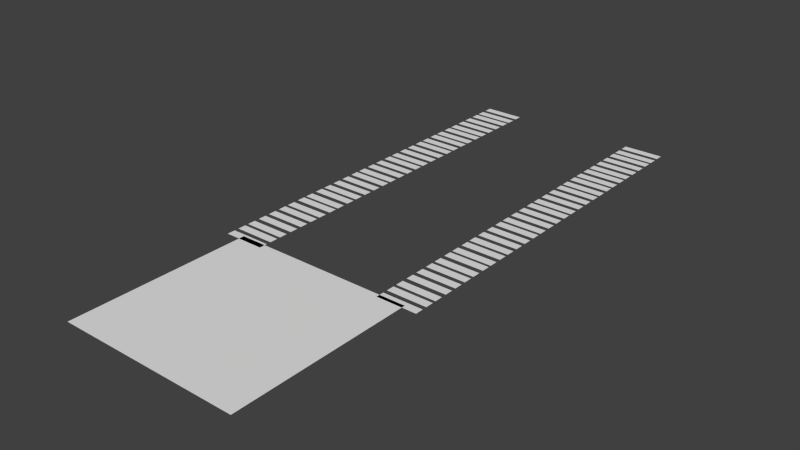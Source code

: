 # Source: level.blend  (saved by Blender 2.69.0; exported with 4.5.12 LTS)
import bpy
from mathutils import Matrix  # noqa: F401  (used for matrix-valued properties, if any)

bpy.ops.wm.read_factory_settings(use_empty=True)
scene = bpy.context.scene
scene.name = 'Scene'

# ---- collections
col_collection_1 = bpy.data.collections.new('Collection 1'); scene.collection.children.link(col_collection_1)

# ---- materials (node trees are filled in below, after node groups)
mat_material = bpy.data.materials.new('Material')
mat_material.alpha_threshold = 0.0
mat_material.use_transparent_shadow = False
mat_material.roughness = 0.5
mat_material.line_color = (0.0, 0.0, 0.0, 1.0)

# ---- material node trees

# ---- world
world_world = bpy.data.worlds.new('World'); scene.world = world_world
world_world.color = (0.05088, 0.05088, 0.05088)
world_world.use_sun_shadow = False
world_world.sun_shadow_jitter_overblur = 0.0
world_world.cycles.sampling_method = 'MANUAL'
world_world.cycles.sample_map_resolution = 256

# ---- meshes
me_plane_193 = bpy.data.meshes.new('Plane.193')
me_plane_193.from_pydata([(1.0, -1.0, 0.0), (-1.0, -1.0, 0.0), (1.0, 1.0, 0.0), (-1.0, 1.0, 0.0)], [], [(1, 0, 2, 3)])
me_plane_193.materials.append(mat_material)
me_plane_193.use_remesh_preserve_volume = False
me_plane_193.use_remesh_preserve_attributes = False
me_plane_193.use_mirror_vertex_groups = False
me_plane_193.update()
me_plane_192 = bpy.data.meshes.new('Plane.192')
me_plane_192.from_pydata([(1.0, -1.0, 0.0), (-1.0, -1.0, 0.0), (1.0, 1.0, 0.0), (-1.0, 1.0, 0.0)], [], [(1, 0, 2, 3)])
me_plane_192.materials.append(mat_material)
me_plane_192.use_remesh_preserve_volume = False
me_plane_192.use_remesh_preserve_attributes = False
me_plane_192.use_mirror_vertex_groups = False
me_plane_192.update()
me_plane_191 = bpy.data.meshes.new('Plane.191')
me_plane_191.from_pydata([(1.0, -1.0, 0.0), (-1.0, -1.0, 0.0), (1.0, 1.0, 0.0), (-1.0, 1.0, 0.0)], [], [(1, 0, 2, 3)])
me_plane_191.materials.append(mat_material)
me_plane_191.use_remesh_preserve_volume = False
me_plane_191.use_remesh_preserve_attributes = False
me_plane_191.use_mirror_vertex_groups = False
me_plane_191.update()
me_plane_190 = bpy.data.meshes.new('Plane.190')
me_plane_190.from_pydata([(1.0, -1.0, 0.0), (-1.0, -1.0, 0.0), (1.0, 1.0, 0.0), (-1.0, 1.0, 0.0)], [], [(1, 0, 2, 3)])
me_plane_190.materials.append(mat_material)
me_plane_190.use_remesh_preserve_volume = False
me_plane_190.use_remesh_preserve_attributes = False
me_plane_190.use_mirror_vertex_groups = False
me_plane_190.update()
me_plane_189 = bpy.data.meshes.new('Plane.189')
me_plane_189.from_pydata([(1.0, -1.0, 0.0), (-1.0, -1.0, 0.0), (1.0, 1.0, 0.0), (-1.0, 1.0, 0.0)], [], [(1, 0, 2, 3)])
me_plane_189.materials.append(mat_material)
me_plane_189.use_remesh_preserve_volume = False
me_plane_189.use_remesh_preserve_attributes = False
me_plane_189.use_mirror_vertex_groups = False
me_plane_189.update()
me_plane_188 = bpy.data.meshes.new('Plane.188')
me_plane_188.from_pydata([(1.0, -1.0, 0.0), (-1.0, -1.0, 0.0), (1.0, 1.0, 0.0), (-1.0, 1.0, 0.0)], [], [(1, 0, 2, 3)])
me_plane_188.materials.append(mat_material)
me_plane_188.use_remesh_preserve_volume = False
me_plane_188.use_remesh_preserve_attributes = False
me_plane_188.use_mirror_vertex_groups = False
me_plane_188.update()
me_plane_187 = bpy.data.meshes.new('Plane.187')
me_plane_187.from_pydata([(1.0, -1.0, 0.0), (-1.0, -1.0, 0.0), (1.0, 1.0, 0.0), (-1.0, 1.0, 0.0)], [], [(1, 0, 2, 3)])
me_plane_187.materials.append(mat_material)
me_plane_187.use_remesh_preserve_volume = False
me_plane_187.use_remesh_preserve_attributes = False
me_plane_187.use_mirror_vertex_groups = False
me_plane_187.update()
me_plane_186 = bpy.data.meshes.new('Plane.186')
me_plane_186.from_pydata([(1.0, -1.0, 0.0), (-1.0, -1.0, 0.0), (1.0, 1.0, 0.0), (-1.0, 1.0, 0.0)], [], [(1, 0, 2, 3)])
me_plane_186.materials.append(mat_material)
me_plane_186.use_remesh_preserve_volume = False
me_plane_186.use_remesh_preserve_attributes = False
me_plane_186.use_mirror_vertex_groups = False
me_plane_186.update()
me_plane_185 = bpy.data.meshes.new('Plane.185')
me_plane_185.from_pydata([(1.0, -1.0, 0.0), (-1.0, -1.0, 0.0), (1.0, 1.0, 0.0), (-1.0, 1.0, 0.0)], [], [(1, 0, 2, 3)])
me_plane_185.materials.append(mat_material)
me_plane_185.use_remesh_preserve_volume = False
me_plane_185.use_remesh_preserve_attributes = False
me_plane_185.use_mirror_vertex_groups = False
me_plane_185.update()
me_plane_184 = bpy.data.meshes.new('Plane.184')
me_plane_184.from_pydata([(1.0, -1.0, 0.0), (-1.0, -1.0, 0.0), (1.0, 1.0, 0.0), (-1.0, 1.0, 0.0)], [], [(1, 0, 2, 3)])
me_plane_184.materials.append(mat_material)
me_plane_184.use_remesh_preserve_volume = False
me_plane_184.use_remesh_preserve_attributes = False
me_plane_184.use_mirror_vertex_groups = False
me_plane_184.update()
me_plane_183 = bpy.data.meshes.new('Plane.183')
me_plane_183.from_pydata([(1.0, -1.0, 0.0), (-1.0, -1.0, 0.0), (1.0, 1.0, 0.0), (-1.0, 1.0, 0.0)], [], [(1, 0, 2, 3)])
me_plane_183.materials.append(mat_material)
me_plane_183.use_remesh_preserve_volume = False
me_plane_183.use_remesh_preserve_attributes = False
me_plane_183.use_mirror_vertex_groups = False
me_plane_183.update()
me_plane_182 = bpy.data.meshes.new('Plane.182')
me_plane_182.from_pydata([(1.0, -1.0, 0.0), (-1.0, -1.0, 0.0), (1.0, 1.0, 0.0), (-1.0, 1.0, 0.0)], [], [(1, 0, 2, 3)])
_ca = me_plane_182.color_attributes.new('Col', 'BYTE_COLOR', 'CORNER')
_ca.data.foreach_set('color', [1.0, 1.0, 1.0, 1.0, 1.0, 1.0, 1.0, 1.0, 1.0, 1.0, 1.0, 1.0, 1.0, 1.0, 1.0, 1.0])
me_plane_182.materials.append(mat_material)
me_plane_182.use_remesh_preserve_volume = False
me_plane_182.use_remesh_preserve_attributes = False
me_plane_182.use_mirror_vertex_groups = False
me_plane_182.update()
me_plane_181 = bpy.data.meshes.new('Plane.181')
me_plane_181.from_pydata([(1.0, -1.0, 0.0), (-1.0, -1.0, 0.0), (1.0, 1.0, 0.0), (-1.0, 1.0, 0.0)], [], [(1, 0, 2, 3)])
me_plane_181.materials.append(mat_material)
me_plane_181.use_remesh_preserve_volume = False
me_plane_181.use_remesh_preserve_attributes = False
me_plane_181.use_mirror_vertex_groups = False
me_plane_181.update()
me_plane_180 = bpy.data.meshes.new('Plane.180')
me_plane_180.from_pydata([(1.0, -1.0, 0.0), (-1.0, -1.0, 0.0), (1.0, 1.0, 0.0), (-1.0, 1.0, 0.0)], [], [(1, 0, 2, 3)])
me_plane_180.materials.append(mat_material)
me_plane_180.use_remesh_preserve_volume = False
me_plane_180.use_remesh_preserve_attributes = False
me_plane_180.use_mirror_vertex_groups = False
me_plane_180.update()
me_plane_179 = bpy.data.meshes.new('Plane.179')
me_plane_179.from_pydata([(1.0, -1.0, 0.0), (-1.0, -1.0, 0.0), (1.0, 1.0, 0.0), (-1.0, 1.0, 0.0)], [], [(1, 0, 2, 3)])
me_plane_179.materials.append(mat_material)
me_plane_179.use_remesh_preserve_volume = False
me_plane_179.use_remesh_preserve_attributes = False
me_plane_179.use_mirror_vertex_groups = False
me_plane_179.update()
me_plane_178 = bpy.data.meshes.new('Plane.178')
me_plane_178.from_pydata([(1.0, -1.0, 0.0), (-1.0, -1.0, 0.0), (1.0, 1.0, 0.0), (-1.0, 1.0, 0.0)], [], [(1, 0, 2, 3)])
me_plane_178.materials.append(mat_material)
me_plane_178.use_remesh_preserve_volume = False
me_plane_178.use_remesh_preserve_attributes = False
me_plane_178.use_mirror_vertex_groups = False
me_plane_178.update()
me_plane_177 = bpy.data.meshes.new('Plane.177')
me_plane_177.from_pydata([(1.0, -1.0, 0.0), (-1.0, -1.0, 0.0), (1.0, 1.0, 0.0), (-1.0, 1.0, 0.0)], [], [(1, 0, 2, 3)])
me_plane_177.materials.append(mat_material)
me_plane_177.use_remesh_preserve_volume = False
me_plane_177.use_remesh_preserve_attributes = False
me_plane_177.use_mirror_vertex_groups = False
me_plane_177.update()
me_plane_176 = bpy.data.meshes.new('Plane.176')
me_plane_176.from_pydata([(1.0, -1.0, 0.0), (-1.0, -1.0, 0.0), (1.0, 1.0, 0.0), (-1.0, 1.0, 0.0)], [], [(1, 0, 2, 3)])
me_plane_176.materials.append(mat_material)
me_plane_176.use_remesh_preserve_volume = False
me_plane_176.use_remesh_preserve_attributes = False
me_plane_176.use_mirror_vertex_groups = False
me_plane_176.update()
me_plane_175 = bpy.data.meshes.new('Plane.175')
me_plane_175.from_pydata([(1.0, -1.0, 0.0), (-1.0, -1.0, 0.0), (1.0, 1.0, 0.0), (-1.0, 1.0, 0.0)], [], [(1, 0, 2, 3)])
me_plane_175.materials.append(mat_material)
me_plane_175.use_remesh_preserve_volume = False
me_plane_175.use_remesh_preserve_attributes = False
me_plane_175.use_mirror_vertex_groups = False
me_plane_175.update()
me_plane_174 = bpy.data.meshes.new('Plane.174')
me_plane_174.from_pydata([(1.0, -1.0, 0.0), (-1.0, -1.0, 0.0), (1.0, 1.0, 0.0), (-1.0, 1.0, 0.0)], [], [(1, 0, 2, 3)])
me_plane_174.materials.append(mat_material)
me_plane_174.use_remesh_preserve_volume = False
me_plane_174.use_remesh_preserve_attributes = False
me_plane_174.use_mirror_vertex_groups = False
me_plane_174.update()
me_plane_173 = bpy.data.meshes.new('Plane.173')
me_plane_173.from_pydata([(1.0, -1.0, 0.0), (-1.0, -1.0, 0.0), (1.0, 1.0, 0.0), (-1.0, 1.0, 0.0)], [], [(1, 0, 2, 3)])
_ca = me_plane_173.color_attributes.new('Col', 'BYTE_COLOR', 'CORNER')
_ca.data.foreach_set('color', [1.0, 1.0, 1.0, 1.0, 1.0, 1.0, 1.0, 1.0, 1.0, 1.0, 1.0, 1.0, 1.0, 1.0, 1.0, 1.0])
me_plane_173.materials.append(mat_material)
me_plane_173.use_remesh_preserve_volume = False
me_plane_173.use_remesh_preserve_attributes = False
me_plane_173.use_mirror_vertex_groups = False
me_plane_173.update()
me_plane_172 = bpy.data.meshes.new('Plane.172')
me_plane_172.from_pydata([(1.0, -1.0, 0.0), (-1.0, -1.0, 0.0), (1.0, 1.0, 0.0), (-1.0, 1.0, 0.0)], [], [(1, 0, 2, 3)])
me_plane_172.materials.append(mat_material)
me_plane_172.use_remesh_preserve_volume = False
me_plane_172.use_remesh_preserve_attributes = False
me_plane_172.use_mirror_vertex_groups = False
me_plane_172.update()
me_plane_171 = bpy.data.meshes.new('Plane.171')
me_plane_171.from_pydata([(1.0, -1.0, 0.0), (-1.0, -1.0, 0.0), (1.0, 1.0, 0.0), (-1.0, 1.0, 0.0)], [], [(1, 0, 2, 3)])
me_plane_171.materials.append(mat_material)
me_plane_171.use_remesh_preserve_volume = False
me_plane_171.use_remesh_preserve_attributes = False
me_plane_171.use_mirror_vertex_groups = False
me_plane_171.update()
me_plane_170 = bpy.data.meshes.new('Plane.170')
me_plane_170.from_pydata([(1.0, -1.0, 0.0), (-1.0, -1.0, 0.0), (1.0, 1.0, 0.0), (-1.0, 1.0, 0.0)], [], [(1, 0, 2, 3)])
me_plane_170.materials.append(mat_material)
me_plane_170.use_remesh_preserve_volume = False
me_plane_170.use_remesh_preserve_attributes = False
me_plane_170.use_mirror_vertex_groups = False
me_plane_170.update()
me_plane_169 = bpy.data.meshes.new('Plane.169')
me_plane_169.from_pydata([(1.0, -1.0, 0.0), (-1.0, -1.0, 0.0), (1.0, 1.0, 0.0), (-1.0, 1.0, 0.0)], [], [(1, 0, 2, 3)])
me_plane_169.materials.append(mat_material)
me_plane_169.use_remesh_preserve_volume = False
me_plane_169.use_remesh_preserve_attributes = False
me_plane_169.use_mirror_vertex_groups = False
me_plane_169.update()
me_plane_168 = bpy.data.meshes.new('Plane.168')
me_plane_168.from_pydata([(1.0, -1.0, 0.0), (-1.0, -1.0, 0.0), (1.0, 1.0, 0.0), (-1.0, 1.0, 0.0)], [], [(1, 0, 2, 3)])
me_plane_168.materials.append(mat_material)
me_plane_168.use_remesh_preserve_volume = False
me_plane_168.use_remesh_preserve_attributes = False
me_plane_168.use_mirror_vertex_groups = False
me_plane_168.update()
me_plane_167 = bpy.data.meshes.new('Plane.167')
me_plane_167.from_pydata([(1.0, -1.0, 0.0), (-1.0, -1.0, 0.0), (1.0, 1.0, 0.0), (-1.0, 1.0, 0.0)], [], [(1, 0, 2, 3)])
me_plane_167.materials.append(mat_material)
me_plane_167.use_remesh_preserve_volume = False
me_plane_167.use_remesh_preserve_attributes = False
me_plane_167.use_mirror_vertex_groups = False
me_plane_167.update()
me_plane_166 = bpy.data.meshes.new('Plane.166')
me_plane_166.from_pydata([(1.0, -1.0, 0.0), (-1.0, -1.0, 0.0), (1.0, 1.0, 0.0), (-1.0, 1.0, 0.0)], [], [(1, 0, 2, 3)])
me_plane_166.materials.append(mat_material)
me_plane_166.use_remesh_preserve_volume = False
me_plane_166.use_remesh_preserve_attributes = False
me_plane_166.use_mirror_vertex_groups = False
me_plane_166.update()
me_plane_165 = bpy.data.meshes.new('Plane.165')
me_plane_165.from_pydata([(1.0, -1.0, 0.0), (-1.0, -1.0, 0.0), (1.0, 1.0, 0.0), (-1.0, 1.0, 0.0)], [], [(1, 0, 2, 3)])
me_plane_165.materials.append(mat_material)
me_plane_165.use_remesh_preserve_volume = False
me_plane_165.use_remesh_preserve_attributes = False
me_plane_165.use_mirror_vertex_groups = False
me_plane_165.update()
me_plane_164 = bpy.data.meshes.new('Plane.164')
me_plane_164.from_pydata([(1.0, -1.0, 0.0), (-1.0, -1.0, 0.0), (1.0, 1.0, 0.0), (-1.0, 1.0, 0.0)], [], [(1, 0, 2, 3)])
me_plane_164.materials.append(mat_material)
me_plane_164.use_remesh_preserve_volume = False
me_plane_164.use_remesh_preserve_attributes = False
me_plane_164.use_mirror_vertex_groups = False
me_plane_164.update()
me_plane_163 = bpy.data.meshes.new('Plane.163')
me_plane_163.from_pydata([(1.0, -1.0, 0.0), (-1.0, -1.0, 0.0), (1.0, 1.0, 0.0), (-1.0, 1.0, 0.0)], [], [(1, 0, 2, 3)])
me_plane_163.materials.append(mat_material)
me_plane_163.use_remesh_preserve_volume = False
me_plane_163.use_remesh_preserve_attributes = False
me_plane_163.use_mirror_vertex_groups = False
me_plane_163.update()
me_plane_162 = bpy.data.meshes.new('Plane.162')
me_plane_162.from_pydata([(1.0, -1.0, 0.0), (-1.0, -1.0, 0.0), (1.0, 1.0, 0.0), (-1.0, 1.0, 0.0)], [], [(1, 0, 2, 3)])
me_plane_162.materials.append(mat_material)
me_plane_162.use_remesh_preserve_volume = False
me_plane_162.use_remesh_preserve_attributes = False
me_plane_162.use_mirror_vertex_groups = False
me_plane_162.update()
me_plane_161 = bpy.data.meshes.new('Plane.161')
me_plane_161.from_pydata([(1.0, -1.0, 0.0), (-1.0, -1.0, 0.0), (1.0, 1.0, 0.0), (-1.0, 1.0, 0.0)], [], [(1, 0, 2, 3)])
me_plane_161.materials.append(mat_material)
me_plane_161.use_remesh_preserve_volume = False
me_plane_161.use_remesh_preserve_attributes = False
me_plane_161.use_mirror_vertex_groups = False
me_plane_161.update()
me_plane_160 = bpy.data.meshes.new('Plane.160')
me_plane_160.from_pydata([(1.0, -1.0, 0.0), (-1.0, -1.0, 0.0), (1.0, 1.0, 0.0), (-1.0, 1.0, 0.0)], [], [(1, 0, 2, 3)])
me_plane_160.materials.append(mat_material)
me_plane_160.use_remesh_preserve_volume = False
me_plane_160.use_remesh_preserve_attributes = False
me_plane_160.use_mirror_vertex_groups = False
me_plane_160.update()
me_plane_159 = bpy.data.meshes.new('Plane.159')
me_plane_159.from_pydata([(1.0, -1.0, 0.0), (-1.0, -1.0, 0.0), (1.0, 1.0, 0.0), (-1.0, 1.0, 0.0)], [], [(1, 0, 2, 3)])
me_plane_159.materials.append(mat_material)
me_plane_159.use_remesh_preserve_volume = False
me_plane_159.use_remesh_preserve_attributes = False
me_plane_159.use_mirror_vertex_groups = False
me_plane_159.update()
me_plane_158 = bpy.data.meshes.new('Plane.158')
me_plane_158.from_pydata([(1.0, -1.0, 0.0), (-1.0, -1.0, 0.0), (1.0, 1.0, 0.0), (-1.0, 1.0, 0.0)], [], [(1, 0, 2, 3)])
me_plane_158.materials.append(mat_material)
me_plane_158.use_remesh_preserve_volume = False
me_plane_158.use_remesh_preserve_attributes = False
me_plane_158.use_mirror_vertex_groups = False
me_plane_158.update()
me_plane_157 = bpy.data.meshes.new('Plane.157')
me_plane_157.from_pydata([(1.0, -1.0, 0.0), (-1.0, -1.0, 0.0), (1.0, 1.0, 0.0), (-1.0, 1.0, 0.0)], [], [(1, 0, 2, 3)])
me_plane_157.materials.append(mat_material)
me_plane_157.use_remesh_preserve_volume = False
me_plane_157.use_remesh_preserve_attributes = False
me_plane_157.use_mirror_vertex_groups = False
me_plane_157.update()
me_plane_156 = bpy.data.meshes.new('Plane.156')
me_plane_156.from_pydata([(1.0, -1.0, 0.0), (-1.0, -1.0, 0.0), (1.0, 1.0, 0.0), (-1.0, 1.0, 0.0)], [], [(1, 0, 2, 3)])
me_plane_156.materials.append(mat_material)
me_plane_156.use_remesh_preserve_volume = False
me_plane_156.use_remesh_preserve_attributes = False
me_plane_156.use_mirror_vertex_groups = False
me_plane_156.update()
me_plane_155 = bpy.data.meshes.new('Plane.155')
me_plane_155.from_pydata([(1.0, -1.0, 0.0), (-1.0, -1.0, 0.0), (1.0, 1.0, 0.0), (-1.0, 1.0, 0.0)], [], [(1, 0, 2, 3)])
me_plane_155.materials.append(mat_material)
me_plane_155.use_remesh_preserve_volume = False
me_plane_155.use_remesh_preserve_attributes = False
me_plane_155.use_mirror_vertex_groups = False
me_plane_155.update()
me_plane_154 = bpy.data.meshes.new('Plane.154')
me_plane_154.from_pydata([(1.0, -1.0, 0.0), (-1.0, -1.0, 0.0), (1.0, 1.0, 0.0), (-1.0, 1.0, 0.0)], [], [(1, 0, 2, 3)])
me_plane_154.materials.append(mat_material)
me_plane_154.use_remesh_preserve_volume = False
me_plane_154.use_remesh_preserve_attributes = False
me_plane_154.use_mirror_vertex_groups = False
me_plane_154.update()
me_plane_153 = bpy.data.meshes.new('Plane.153')
me_plane_153.from_pydata([(1.0, -1.0, 0.0), (-1.0, -1.0, 0.0), (1.0, 1.0, 0.0), (-1.0, 1.0, 0.0)], [], [(1, 0, 2, 3)])
me_plane_153.materials.append(mat_material)
me_plane_153.use_remesh_preserve_volume = False
me_plane_153.use_remesh_preserve_attributes = False
me_plane_153.use_mirror_vertex_groups = False
me_plane_153.update()
me_plane_152 = bpy.data.meshes.new('Plane.152')
me_plane_152.from_pydata([(1.0, -1.0, 0.0), (-1.0, -1.0, 0.0), (1.0, 1.0, 0.0), (-1.0, 1.0, 0.0)], [], [(1, 0, 2, 3)])
me_plane_152.materials.append(mat_material)
me_plane_152.use_remesh_preserve_volume = False
me_plane_152.use_remesh_preserve_attributes = False
me_plane_152.use_mirror_vertex_groups = False
me_plane_152.update()
me_plane_151 = bpy.data.meshes.new('Plane.151')
me_plane_151.from_pydata([(1.0, -1.0, 0.0), (-1.0, -1.0, 0.0), (1.0, 1.0, 0.0), (-1.0, 1.0, 0.0)], [], [(1, 0, 2, 3)])
me_plane_151.materials.append(mat_material)
me_plane_151.use_remesh_preserve_volume = False
me_plane_151.use_remesh_preserve_attributes = False
me_plane_151.use_mirror_vertex_groups = False
me_plane_151.update()
me_plane_150 = bpy.data.meshes.new('Plane.150')
me_plane_150.from_pydata([(1.0, -1.0, 0.0), (-1.0, -1.0, 0.0), (1.0, 1.0, 0.0), (-1.0, 1.0, 0.0)], [], [(1, 0, 2, 3)])
_ca = me_plane_150.color_attributes.new('Col', 'BYTE_COLOR', 'CORNER')
_ca.data.foreach_set('color', [1.0, 1.0, 1.0, 1.0, 1.0, 1.0, 1.0, 1.0, 1.0, 1.0, 1.0, 1.0, 1.0, 1.0, 1.0, 1.0])
me_plane_150.materials.append(mat_material)
me_plane_150.use_remesh_preserve_volume = False
me_plane_150.use_remesh_preserve_attributes = False
me_plane_150.use_mirror_vertex_groups = False
me_plane_150.update()
me_plane_149 = bpy.data.meshes.new('Plane.149')
me_plane_149.from_pydata([(1.0, -1.0, 0.0), (-1.0, -1.0, 0.0), (1.0, 1.0, 0.0), (-1.0, 1.0, 0.0)], [], [(1, 0, 2, 3)])
me_plane_149.materials.append(mat_material)
me_plane_149.use_remesh_preserve_volume = False
me_plane_149.use_remesh_preserve_attributes = False
me_plane_149.use_mirror_vertex_groups = False
me_plane_149.update()
me_plane_148 = bpy.data.meshes.new('Plane.148')
me_plane_148.from_pydata([(1.0, -1.0, 0.0), (-1.0, -1.0, 0.0), (1.0, 1.0, 0.0), (-1.0, 1.0, 0.0)], [], [(1, 0, 2, 3)])
me_plane_148.materials.append(mat_material)
me_plane_148.use_remesh_preserve_volume = False
me_plane_148.use_remesh_preserve_attributes = False
me_plane_148.use_mirror_vertex_groups = False
me_plane_148.update()
me_plane_147 = bpy.data.meshes.new('Plane.147')
me_plane_147.from_pydata([(1.0, -1.0, 0.0), (-1.0, -1.0, 0.0), (1.0, 1.0, 0.0), (-1.0, 1.0, 0.0)], [], [(1, 0, 2, 3)])
me_plane_147.materials.append(mat_material)
me_plane_147.use_remesh_preserve_volume = False
me_plane_147.use_remesh_preserve_attributes = False
me_plane_147.use_mirror_vertex_groups = False
me_plane_147.update()
me_plane_146 = bpy.data.meshes.new('Plane.146')
me_plane_146.from_pydata([(1.0, -1.0, 0.0), (-1.0, -1.0, 0.0), (1.0, 1.0, 0.0), (-1.0, 1.0, 0.0)], [], [(1, 0, 2, 3)])
me_plane_146.materials.append(mat_material)
me_plane_146.use_remesh_preserve_volume = False
me_plane_146.use_remesh_preserve_attributes = False
me_plane_146.use_mirror_vertex_groups = False
me_plane_146.update()
me_plane_145 = bpy.data.meshes.new('Plane.145')
me_plane_145.from_pydata([(1.0, -1.0, 0.0), (-1.0, -1.0, 0.0), (1.0, 1.0, 0.0), (-1.0, 1.0, 0.0)], [], [(1, 0, 2, 3)])
me_plane_145.materials.append(mat_material)
me_plane_145.use_remesh_preserve_volume = False
me_plane_145.use_remesh_preserve_attributes = False
me_plane_145.use_mirror_vertex_groups = False
me_plane_145.update()
me_plane_144 = bpy.data.meshes.new('Plane.144')
me_plane_144.from_pydata([(1.0, -1.0, 0.0), (-1.0, -1.0, 0.0), (1.0, 1.0, 0.0), (-1.0, 1.0, 0.0)], [], [(1, 0, 2, 3)])
me_plane_144.materials.append(mat_material)
me_plane_144.use_remesh_preserve_volume = False
me_plane_144.use_remesh_preserve_attributes = False
me_plane_144.use_mirror_vertex_groups = False
me_plane_144.update()
me_plane_143 = bpy.data.meshes.new('Plane.143')
me_plane_143.from_pydata([(1.0, -1.0, 0.0), (-1.0, -1.0, 0.0), (1.0, 1.0, 0.0), (-1.0, 1.0, 0.0)], [], [(1, 0, 2, 3)])
me_plane_143.materials.append(mat_material)
me_plane_143.use_remesh_preserve_volume = False
me_plane_143.use_remesh_preserve_attributes = False
me_plane_143.use_mirror_vertex_groups = False
me_plane_143.update()
me_plane_142 = bpy.data.meshes.new('Plane.142')
me_plane_142.from_pydata([(1.0, -1.0, 0.0), (-1.0, -1.0, 0.0), (1.0, 1.0, 0.0), (-1.0, 1.0, 0.0)], [], [(1, 0, 2, 3)])
me_plane_142.materials.append(mat_material)
me_plane_142.use_remesh_preserve_volume = False
me_plane_142.use_remesh_preserve_attributes = False
me_plane_142.use_mirror_vertex_groups = False
me_plane_142.update()
me_plane_141 = bpy.data.meshes.new('Plane.141')
me_plane_141.from_pydata([(1.0, -1.0, 0.0), (-1.0, -1.0, 0.0), (1.0, 1.0, 0.0), (-1.0, 1.0, 0.0)], [], [(1, 0, 2, 3)])
_ca = me_plane_141.color_attributes.new('Col', 'BYTE_COLOR', 'CORNER')
_ca.data.foreach_set('color', [1.0, 1.0, 1.0, 1.0, 1.0, 1.0, 1.0, 1.0, 1.0, 1.0, 1.0, 1.0, 1.0, 1.0, 1.0, 1.0])
me_plane_141.materials.append(mat_material)
me_plane_141.use_remesh_preserve_volume = False
me_plane_141.use_remesh_preserve_attributes = False
me_plane_141.use_mirror_vertex_groups = False
me_plane_141.update()
me_plane_140 = bpy.data.meshes.new('Plane.140')
me_plane_140.from_pydata([(1.0, -1.0, 0.0), (-1.0, -1.0, 0.0), (1.0, 1.0, 0.0), (-1.0, 1.0, 0.0)], [], [(1, 0, 2, 3)])
me_plane_140.materials.append(mat_material)
me_plane_140.use_remesh_preserve_volume = False
me_plane_140.use_remesh_preserve_attributes = False
me_plane_140.use_mirror_vertex_groups = False
me_plane_140.update()
me_plane_139 = bpy.data.meshes.new('Plane.139')
me_plane_139.from_pydata([(1.0, -1.0, 0.0), (-1.0, -1.0, 0.0), (1.0, 1.0, 0.0), (-1.0, 1.0, 0.0)], [], [(1, 0, 2, 3)])
me_plane_139.materials.append(mat_material)
me_plane_139.use_remesh_preserve_volume = False
me_plane_139.use_remesh_preserve_attributes = False
me_plane_139.use_mirror_vertex_groups = False
me_plane_139.update()
me_plane_138 = bpy.data.meshes.new('Plane.138')
me_plane_138.from_pydata([(1.0, -1.0, 0.0), (-1.0, -1.0, 0.0), (1.0, 1.0, 0.0), (-1.0, 1.0, 0.0)], [], [(1, 0, 2, 3)])
me_plane_138.materials.append(mat_material)
me_plane_138.use_remesh_preserve_volume = False
me_plane_138.use_remesh_preserve_attributes = False
me_plane_138.use_mirror_vertex_groups = False
me_plane_138.update()
me_plane_137 = bpy.data.meshes.new('Plane.137')
me_plane_137.from_pydata([(1.0, -1.0, 0.0), (-1.0, -1.0, 0.0), (1.0, 1.0, 0.0), (-1.0, 1.0, 0.0)], [], [(1, 0, 2, 3)])
me_plane_137.materials.append(mat_material)
me_plane_137.use_remesh_preserve_volume = False
me_plane_137.use_remesh_preserve_attributes = False
me_plane_137.use_mirror_vertex_groups = False
me_plane_137.update()
me_plane_136 = bpy.data.meshes.new('Plane.136')
me_plane_136.from_pydata([(1.0, -1.0, 0.0), (-1.0, -1.0, 0.0), (1.0, 1.0, 0.0), (-1.0, 1.0, 0.0)], [], [(1, 0, 2, 3)])
me_plane_136.materials.append(mat_material)
me_plane_136.use_remesh_preserve_volume = False
me_plane_136.use_remesh_preserve_attributes = False
me_plane_136.use_mirror_vertex_groups = False
me_plane_136.update()
me_plane_135 = bpy.data.meshes.new('Plane.135')
me_plane_135.from_pydata([(1.0, -1.0, 0.0), (-1.0, -1.0, 0.0), (1.0, 1.0, 0.0), (-1.0, 1.0, 0.0)], [], [(1, 0, 2, 3)])
me_plane_135.materials.append(mat_material)
me_plane_135.use_remesh_preserve_volume = False
me_plane_135.use_remesh_preserve_attributes = False
me_plane_135.use_mirror_vertex_groups = False
me_plane_135.update()
me_plane_134 = bpy.data.meshes.new('Plane.134')
me_plane_134.from_pydata([(1.0, -1.0, 0.0), (-1.0, -1.0, 0.0), (1.0, 1.0, 0.0), (-1.0, 1.0, 0.0)], [], [(1, 0, 2, 3)])
me_plane_134.materials.append(mat_material)
me_plane_134.use_remesh_preserve_volume = False
me_plane_134.use_remesh_preserve_attributes = False
me_plane_134.use_mirror_vertex_groups = False
me_plane_134.update()
me_plane_133 = bpy.data.meshes.new('Plane.133')
me_plane_133.from_pydata([(1.0, -1.0, 0.0), (-1.0, -1.0, 0.0), (1.0, 1.0, 0.0), (-1.0, 1.0, 0.0)], [], [(1, 0, 2, 3)])
me_plane_133.materials.append(mat_material)
me_plane_133.use_remesh_preserve_volume = False
me_plane_133.use_remesh_preserve_attributes = False
me_plane_133.use_mirror_vertex_groups = False
me_plane_133.update()
me_plane_132 = bpy.data.meshes.new('Plane.132')
me_plane_132.from_pydata([(1.0, -1.0, 0.0), (-1.0, -1.0, 0.0), (1.0, 1.0, 0.0), (-1.0, 1.0, 0.0)], [], [(1, 0, 2, 3)])
me_plane_132.materials.append(mat_material)
me_plane_132.use_remesh_preserve_volume = False
me_plane_132.use_remesh_preserve_attributes = False
me_plane_132.use_mirror_vertex_groups = False
me_plane_132.update()
me_plane_131 = bpy.data.meshes.new('Plane.131')
me_plane_131.from_pydata([(1.0, -1.0, 0.0), (-1.0, -1.0, 0.0), (1.0, 1.0, 0.0), (-1.0, 1.0, 0.0)], [], [(1, 0, 2, 3)])
me_plane_131.materials.append(mat_material)
me_plane_131.use_remesh_preserve_volume = False
me_plane_131.use_remesh_preserve_attributes = False
me_plane_131.use_mirror_vertex_groups = False
me_plane_131.update()
me_plane_130 = bpy.data.meshes.new('Plane.130')
me_plane_130.from_pydata([(1.0, -1.0, 0.0), (-1.0, -1.0, 0.0), (1.0, 1.0, 0.0), (-1.0, 1.0, 0.0)], [], [(1, 0, 2, 3)])
_ca = me_plane_130.color_attributes.new('Col', 'BYTE_COLOR', 'CORNER')
_ca.data.foreach_set('color', [1.0, 1.0, 1.0, 1.0, 1.0, 1.0, 1.0, 1.0, 1.0, 1.0, 1.0, 1.0, 1.0, 1.0, 1.0, 1.0])
me_plane_130.materials.append(mat_material)
me_plane_130.use_remesh_preserve_volume = False
me_plane_130.use_remesh_preserve_attributes = False
me_plane_130.use_mirror_vertex_groups = False
me_plane_130.update()
me_plane_001 = bpy.data.meshes.new('Plane.001')
me_plane_001.from_pydata([(1.0, -1.0, 0.0), (-1.0, -1.0, 0.0), (1.0, 1.0, 0.0), (-1.0, 1.0, 0.0)], [], [(1, 0, 2, 3)])
me_plane_001.materials.append(mat_material)
me_plane_001.use_remesh_preserve_volume = False
me_plane_001.use_remesh_preserve_attributes = False
me_plane_001.use_mirror_vertex_groups = False
me_plane_001.update()

# ---- objects
ob_plane_064 = bpy.data.objects.new('Plane.064', me_plane_193)
ob_plane_063 = bpy.data.objects.new('Plane.063', me_plane_192)
ob_plane_062 = bpy.data.objects.new('Plane.062', me_plane_191)
ob_plane_061 = bpy.data.objects.new('Plane.061', me_plane_190)
ob_plane_060 = bpy.data.objects.new('Plane.060', me_plane_189)
ob_plane_059 = bpy.data.objects.new('Plane.059', me_plane_188)
ob_plane_058 = bpy.data.objects.new('Plane.058', me_plane_187)
ob_plane_057 = bpy.data.objects.new('Plane.057', me_plane_186)
ob_plane_056 = bpy.data.objects.new('Plane.056', me_plane_185)
ob_plane_055 = bpy.data.objects.new('Plane.055', me_plane_184)
ob_plane_054 = bpy.data.objects.new('Plane.054', me_plane_183)
ob_plane_053 = bpy.data.objects.new('Plane.053', me_plane_182)
ob_plane_052 = bpy.data.objects.new('Plane.052', me_plane_181)
ob_plane_051 = bpy.data.objects.new('Plane.051', me_plane_180)
ob_plane_050 = bpy.data.objects.new('Plane.050', me_plane_179)
ob_plane_049 = bpy.data.objects.new('Plane.049', me_plane_178)
ob_plane_048 = bpy.data.objects.new('Plane.048', me_plane_177)
ob_plane_047 = bpy.data.objects.new('Plane.047', me_plane_176)
ob_plane_046 = bpy.data.objects.new('Plane.046', me_plane_175)
ob_plane_045 = bpy.data.objects.new('Plane.045', me_plane_174)
ob_plane_044 = bpy.data.objects.new('Plane.044', me_plane_173)
ob_plane_043 = bpy.data.objects.new('Plane.043', me_plane_172)
ob_plane_042 = bpy.data.objects.new('Plane.042', me_plane_171)
ob_plane_041 = bpy.data.objects.new('Plane.041', me_plane_170)
ob_plane_040 = bpy.data.objects.new('Plane.040', me_plane_169)
ob_plane_039 = bpy.data.objects.new('Plane.039', me_plane_168)
ob_plane_038 = bpy.data.objects.new('Plane.038', me_plane_167)
ob_plane_037 = bpy.data.objects.new('Plane.037', me_plane_166)
ob_plane_036 = bpy.data.objects.new('Plane.036', me_plane_165)
ob_plane_035 = bpy.data.objects.new('Plane.035', me_plane_164)
ob_plane_034 = bpy.data.objects.new('Plane.034', me_plane_163)
ob_plane_033 = bpy.data.objects.new('Plane.033', me_plane_162)
ob_plane_032 = bpy.data.objects.new('Plane.032', me_plane_161)
ob_plane_031 = bpy.data.objects.new('Plane.031', me_plane_160)
ob_plane_030 = bpy.data.objects.new('Plane.030', me_plane_159)
ob_plane_029 = bpy.data.objects.new('Plane.029', me_plane_158)
ob_plane_028 = bpy.data.objects.new('Plane.028', me_plane_157)
ob_plane_027 = bpy.data.objects.new('Plane.027', me_plane_156)
ob_plane_026 = bpy.data.objects.new('Plane.026', me_plane_155)
ob_plane_025 = bpy.data.objects.new('Plane.025', me_plane_154)
ob_plane_024 = bpy.data.objects.new('Plane.024', me_plane_153)
ob_plane_023 = bpy.data.objects.new('Plane.023', me_plane_152)
ob_plane_022 = bpy.data.objects.new('Plane.022', me_plane_151)
ob_plane_021 = bpy.data.objects.new('Plane.021', me_plane_150)
ob_plane_020 = bpy.data.objects.new('Plane.020', me_plane_149)
ob_plane_019 = bpy.data.objects.new('Plane.019', me_plane_148)
ob_plane_018 = bpy.data.objects.new('Plane.018', me_plane_147)
ob_plane_017 = bpy.data.objects.new('Plane.017', me_plane_146)
ob_plane_016 = bpy.data.objects.new('Plane.016', me_plane_145)
ob_plane_015 = bpy.data.objects.new('Plane.015', me_plane_144)
ob_plane_014 = bpy.data.objects.new('Plane.014', me_plane_143)
ob_plane_013 = bpy.data.objects.new('Plane.013', me_plane_142)
ob_plane_012 = bpy.data.objects.new('Plane.012', me_plane_141)
ob_plane_011 = bpy.data.objects.new('Plane.011', me_plane_140)
ob_plane_010 = bpy.data.objects.new('Plane.010', me_plane_139)
ob_plane_009 = bpy.data.objects.new('Plane.009', me_plane_138)
ob_plane_008 = bpy.data.objects.new('Plane.008', me_plane_137)
ob_plane_007 = bpy.data.objects.new('Plane.007', me_plane_136)
ob_plane_006 = bpy.data.objects.new('Plane.006', me_plane_135)
ob_plane_005 = bpy.data.objects.new('Plane.005', me_plane_134)
ob_plane_004 = bpy.data.objects.new('Plane.004', me_plane_133)
ob_plane_003 = bpy.data.objects.new('Plane.003', me_plane_132)
ob_plane_002 = bpy.data.objects.new('Plane.002', me_plane_131)
ob_plane_001 = bpy.data.objects.new('Plane.001', me_plane_130)
ob_plane = bpy.data.objects.new('Plane', me_plane_001)

# ---- transforms, parenting, visibility, modifiers, constraints
ob_plane_064.location = (1545.0, -1237.0, 47.3)
ob_plane_064.scale = (38.23, 7.793, 173.1)
ob_plane_064.lineart.crease_threshold = 0.0
ob_plane_063.location = (1545.0, -1213.0, 47.3)
ob_plane_063.scale = (38.23, 7.793, 173.1)
ob_plane_063.lineart.crease_threshold = 0.0
ob_plane_062.location = (1545.0, -1166.0, 47.3)
ob_plane_062.scale = (38.23, 7.793, 173.1)
ob_plane_062.lineart.crease_threshold = 0.0
ob_plane_061.location = (1545.0, -1191.0, 47.3)
ob_plane_061.scale = (38.23, 7.793, 173.1)
ob_plane_061.lineart.crease_threshold = 0.0
ob_plane_060.location = (1545.0, -1096.0, 47.3)
ob_plane_060.scale = (38.23, 7.793, 173.1)
ob_plane_060.lineart.crease_threshold = 0.0
ob_plane_059.location = (1545.0, -1071.0, 47.3)
ob_plane_059.scale = (38.23, 7.793, 173.1)
ob_plane_059.lineart.crease_threshold = 0.0
ob_plane_058.location = (1545.0, -1118.0, 47.3)
ob_plane_058.scale = (38.23, 7.793, 173.1)
ob_plane_058.lineart.crease_threshold = 0.0
ob_plane_057.location = (1545.0, -1142.0, 47.3)
ob_plane_057.scale = (38.23, 7.793, 173.1)
ob_plane_057.lineart.crease_threshold = 0.0
ob_plane_056.location = (1545.0, -954.6, 47.3)
ob_plane_056.scale = (38.23, 7.793, 173.1)
ob_plane_056.lineart.crease_threshold = 0.0
ob_plane_055.location = (1545.0, -930.0, 47.3)
ob_plane_055.scale = (38.23, 7.793, 173.1)
ob_plane_055.lineart.crease_threshold = 0.0
ob_plane_054.location = (1545.0, -883.6, 47.3)
ob_plane_054.scale = (38.23, 7.793, 173.1)
ob_plane_054.lineart.crease_threshold = 0.0
ob_plane_053.location = (1545.0, -908.3, 47.3)
ob_plane_053.scale = (38.23, 7.793, 173.1)
ob_plane_053.lineart.crease_threshold = 0.0
ob_plane_052.location = (1545.0, -1003.0, 47.3)
ob_plane_052.scale = (38.23, 7.793, 173.1)
ob_plane_052.lineart.crease_threshold = 0.0
ob_plane_051.location = (1545.0, -978.6, 47.3)
ob_plane_051.scale = (38.23, 7.793, 173.1)
ob_plane_051.lineart.crease_threshold = 0.0
ob_plane_050.location = (1545.0, -1025.0, 47.3)
ob_plane_050.scale = (38.23, 7.793, 173.1)
ob_plane_050.lineart.crease_threshold = 0.0
ob_plane_049.location = (1545.0, -1050.0, 47.3)
ob_plane_049.scale = (38.23, 7.793, 173.1)
ob_plane_049.lineart.crease_threshold = 0.0
ob_plane_048.location = (1545.0, -672.2, 47.3)
ob_plane_048.scale = (38.23, 7.793, 173.1)
ob_plane_048.lineart.crease_threshold = 0.0
ob_plane_047.location = (1545.0, -647.5, 47.3)
ob_plane_047.scale = (38.23, 7.793, 173.1)
ob_plane_047.lineart.crease_threshold = 0.0
ob_plane_046.location = (1545.0, -601.1, 47.3)
ob_plane_046.scale = (38.23, 7.793, 173.1)
ob_plane_046.lineart.crease_threshold = 0.0
ob_plane_045.location = (1545.0, -625.8, 47.3)
ob_plane_045.scale = (38.23, 7.793, 173.1)
ob_plane_045.lineart.crease_threshold = 0.0
ob_plane_044.location = (1545.0, -530.8, 47.3)
ob_plane_044.scale = (38.23, 7.793, 173.1)
ob_plane_044.lineart.crease_threshold = 0.0
ob_plane_043.location = (1545.0, -506.1, 47.3)
ob_plane_043.scale = (38.23, 7.793, 173.1)
ob_plane_043.lineart.crease_threshold = 0.0
ob_plane_042.location = (1545.0, -552.5, 47.3)
ob_plane_042.scale = (38.23, 7.793, 173.1)
ob_plane_042.lineart.crease_threshold = 0.0
ob_plane_041.location = (1545.0, -577.2, 47.3)
ob_plane_041.scale = (38.23, 7.793, 173.1)
ob_plane_041.lineart.crease_threshold = 0.0
ob_plane_040.location = (1545.0, -764.9, 47.3)
ob_plane_040.scale = (38.23, 7.793, 173.1)
ob_plane_040.lineart.crease_threshold = 0.0
ob_plane_039.location = (1545.0, -740.3, 47.3)
ob_plane_039.scale = (38.23, 7.793, 173.1)
ob_plane_039.lineart.crease_threshold = 0.0
ob_plane_038.location = (1545.0, -693.9, 47.3)
ob_plane_038.scale = (38.23, 7.793, 173.1)
ob_plane_038.lineart.crease_threshold = 0.0
ob_plane_037.location = (1545.0, -718.5, 47.3)
ob_plane_037.scale = (38.23, 7.793, 173.1)
ob_plane_037.lineart.crease_threshold = 0.0
ob_plane_036.location = (1545.0, -813.6, 47.3)
ob_plane_036.scale = (38.23, 7.793, 173.1)
ob_plane_036.lineart.crease_threshold = 0.0
ob_plane_035.location = (1545.0, -788.9, 47.3)
ob_plane_035.scale = (38.23, 7.793, 173.1)
ob_plane_035.lineart.crease_threshold = 0.0
ob_plane_034.location = (1545.0, -835.3, 47.3)
ob_plane_034.scale = (38.23, 7.793, 173.1)
ob_plane_034.lineart.crease_threshold = 0.0
ob_plane_033.location = (1545.0, -859.9, 47.3)
ob_plane_033.scale = (38.23, 7.793, 173.1)
ob_plane_033.lineart.crease_threshold = 0.0
ob_plane_032.location = (1221.0, -863.9, 47.3)
ob_plane_032.scale = (38.23, 7.793, 173.1)
ob_plane_032.lineart.crease_threshold = 0.0
ob_plane_031.location = (1221.0, -839.3, 47.3)
ob_plane_031.scale = (38.23, 7.793, 173.1)
ob_plane_031.lineart.crease_threshold = 0.0
ob_plane_030.location = (1221.0, -792.9, 47.3)
ob_plane_030.scale = (38.23, 7.793, 173.1)
ob_plane_030.lineart.crease_threshold = 0.0
ob_plane_029.location = (1221.0, -817.5, 47.3)
ob_plane_029.scale = (38.23, 7.793, 173.1)
ob_plane_029.lineart.crease_threshold = 0.0
ob_plane_028.location = (1221.0, -722.5, 47.3)
ob_plane_028.scale = (38.23, 7.793, 173.1)
ob_plane_028.lineart.crease_threshold = 0.0
ob_plane_027.location = (1221.0, -697.9, 47.3)
ob_plane_027.scale = (38.23, 7.793, 173.1)
ob_plane_027.lineart.crease_threshold = 0.0
ob_plane_026.location = (1221.0, -744.3, 47.3)
ob_plane_026.scale = (38.23, 7.793, 173.1)
ob_plane_026.lineart.crease_threshold = 0.0
ob_plane_025.location = (1221.0, -768.9, 47.3)
ob_plane_025.scale = (38.23, 7.793, 173.1)
ob_plane_025.lineart.crease_threshold = 0.0
ob_plane_024.location = (1221.0, -581.2, 47.3)
ob_plane_024.scale = (38.23, 7.793, 173.1)
ob_plane_024.lineart.crease_threshold = 0.0
ob_plane_023.location = (1221.0, -556.5, 47.3)
ob_plane_023.scale = (38.23, 7.793, 173.1)
ob_plane_023.lineart.crease_threshold = 0.0
ob_plane_022.location = (1221.0, -510.1, 47.3)
ob_plane_022.scale = (38.23, 7.793, 173.1)
ob_plane_022.lineart.crease_threshold = 0.0
ob_plane_021.location = (1221.0, -534.8, 47.3)
ob_plane_021.scale = (38.23, 7.793, 173.1)
ob_plane_021.lineart.crease_threshold = 0.0
ob_plane_020.location = (1221.0, -629.8, 47.3)
ob_plane_020.scale = (38.23, 7.793, 173.1)
ob_plane_020.lineart.crease_threshold = 0.0
ob_plane_019.location = (1221.0, -605.1, 47.3)
ob_plane_019.scale = (38.23, 7.793, 173.1)
ob_plane_019.lineart.crease_threshold = 0.0
ob_plane_018.location = (1221.0, -651.5, 47.3)
ob_plane_018.scale = (38.23, 7.793, 173.1)
ob_plane_018.lineart.crease_threshold = 0.0
ob_plane_017.location = (1221.0, -676.2, 47.3)
ob_plane_017.scale = (38.23, 7.793, 173.1)
ob_plane_017.lineart.crease_threshold = 0.0
ob_plane_016.location = (1221.0, -1054.0, 47.3)
ob_plane_016.scale = (38.23, 7.793, 173.1)
ob_plane_016.lineart.crease_threshold = 0.0
ob_plane_015.location = (1221.0, -1029.0, 47.3)
ob_plane_015.scale = (38.23, 7.793, 173.1)
ob_plane_015.lineart.crease_threshold = 0.0
ob_plane_014.location = (1221.0, -982.6, 47.3)
ob_plane_014.scale = (38.23, 7.793, 173.1)
ob_plane_014.lineart.crease_threshold = 0.0
ob_plane_013.location = (1221.0, -1007.0, 47.3)
ob_plane_013.scale = (38.23, 7.793, 173.1)
ob_plane_013.lineart.crease_threshold = 0.0
ob_plane_012.location = (1221.0, -912.3, 47.3)
ob_plane_012.scale = (38.23, 7.793, 173.1)
ob_plane_012.lineart.crease_threshold = 0.0
ob_plane_011.location = (1221.0, -887.6, 47.3)
ob_plane_011.scale = (38.23, 7.793, 173.1)
ob_plane_011.lineart.crease_threshold = 0.0
ob_plane_010.location = (1221.0, -934.0, 47.3)
ob_plane_010.scale = (38.23, 7.793, 173.1)
ob_plane_010.lineart.crease_threshold = 0.0
ob_plane_009.location = (1221.0, -958.6, 47.3)
ob_plane_009.scale = (38.23, 7.793, 173.1)
ob_plane_009.lineart.crease_threshold = 0.0
ob_plane_008.location = (1221.0, -1146.0, 47.3)
ob_plane_008.scale = (38.23, 7.793, 173.1)
ob_plane_008.lineart.crease_threshold = 0.0
ob_plane_007.location = (1221.0, -1122.0, 47.3)
ob_plane_007.scale = (38.23, 7.793, 173.1)
ob_plane_007.lineart.crease_threshold = 0.0
ob_plane_006.location = (1221.0, -1075.0, 47.3)
ob_plane_006.scale = (38.23, 7.793, 173.1)
ob_plane_006.lineart.crease_threshold = 0.0
ob_plane_005.location = (1221.0, -1100.0, 47.3)
ob_plane_005.scale = (38.23, 7.793, 173.1)
ob_plane_005.lineart.crease_threshold = 0.0
ob_plane_004.location = (1221.0, -1195.0, 47.3)
ob_plane_004.scale = (38.23, 7.793, 173.1)
ob_plane_004.lineart.crease_threshold = 0.0
ob_plane_003.location = (1221.0, -1170.0, 47.3)
ob_plane_003.scale = (38.23, 7.793, 173.1)
ob_plane_003.lineart.crease_threshold = 0.0
ob_plane_002.location = (1221.0, -1217.0, 47.3)
ob_plane_002.scale = (38.23, 7.793, 173.1)
ob_plane_002.lineart.crease_threshold = 0.0
ob_plane_001.location = (1221.0, -1241.0, 47.3)
ob_plane_001.scale = (38.23, 7.793, 173.1)
ob_plane_001.lineart.crease_threshold = 0.0
ob_plane.location = (1383.0, -1411.0, 47.3)
ob_plane.scale = (173.1, 173.1, 173.1)
ob_plane.lineart.crease_threshold = 0.0

# ---- collection membership
col_collection_1.objects.link(ob_plane_064)
col_collection_1.objects.link(ob_plane_063)
col_collection_1.objects.link(ob_plane_062)
col_collection_1.objects.link(ob_plane_061)
col_collection_1.objects.link(ob_plane_060)
col_collection_1.objects.link(ob_plane_059)
col_collection_1.objects.link(ob_plane_058)
col_collection_1.objects.link(ob_plane_057)
col_collection_1.objects.link(ob_plane_056)
col_collection_1.objects.link(ob_plane_055)
col_collection_1.objects.link(ob_plane_054)
col_collection_1.objects.link(ob_plane_053)
col_collection_1.objects.link(ob_plane_052)
col_collection_1.objects.link(ob_plane_051)
col_collection_1.objects.link(ob_plane_050)
col_collection_1.objects.link(ob_plane_049)
col_collection_1.objects.link(ob_plane_048)
col_collection_1.objects.link(ob_plane_047)
col_collection_1.objects.link(ob_plane_046)
col_collection_1.objects.link(ob_plane_045)
col_collection_1.objects.link(ob_plane_044)
col_collection_1.objects.link(ob_plane_043)
col_collection_1.objects.link(ob_plane_042)
col_collection_1.objects.link(ob_plane_041)
col_collection_1.objects.link(ob_plane_040)
col_collection_1.objects.link(ob_plane_039)
col_collection_1.objects.link(ob_plane_038)
col_collection_1.objects.link(ob_plane_037)
col_collection_1.objects.link(ob_plane_036)
col_collection_1.objects.link(ob_plane_035)
col_collection_1.objects.link(ob_plane_034)
col_collection_1.objects.link(ob_plane_033)
col_collection_1.objects.link(ob_plane_032)
col_collection_1.objects.link(ob_plane_031)
col_collection_1.objects.link(ob_plane_030)
col_collection_1.objects.link(ob_plane_029)
col_collection_1.objects.link(ob_plane_028)
col_collection_1.objects.link(ob_plane_027)
col_collection_1.objects.link(ob_plane_026)
col_collection_1.objects.link(ob_plane_025)
col_collection_1.objects.link(ob_plane_024)
col_collection_1.objects.link(ob_plane_023)
col_collection_1.objects.link(ob_plane_022)
col_collection_1.objects.link(ob_plane_021)
col_collection_1.objects.link(ob_plane_020)
col_collection_1.objects.link(ob_plane_019)
col_collection_1.objects.link(ob_plane_018)
col_collection_1.objects.link(ob_plane_017)
col_collection_1.objects.link(ob_plane_016)
col_collection_1.objects.link(ob_plane_015)
col_collection_1.objects.link(ob_plane_014)
col_collection_1.objects.link(ob_plane_013)
col_collection_1.objects.link(ob_plane_012)
col_collection_1.objects.link(ob_plane_011)
col_collection_1.objects.link(ob_plane_010)
col_collection_1.objects.link(ob_plane_009)
col_collection_1.objects.link(ob_plane_008)
col_collection_1.objects.link(ob_plane_007)
col_collection_1.objects.link(ob_plane_006)
col_collection_1.objects.link(ob_plane_005)
col_collection_1.objects.link(ob_plane_004)
col_collection_1.objects.link(ob_plane_003)
col_collection_1.objects.link(ob_plane_002)
col_collection_1.objects.link(ob_plane_001)
col_collection_1.objects.link(ob_plane)

# ---- scene / render settings (as saved in the file)
scene.frame_start = 1; scene.frame_end = 250; scene.frame_set(1)
scene.render.engine = 'BLENDER_EEVEE_NEXT'
scene.render.image_settings.compression = 90
scene.render.resolution_percentage = 50
scene.render.dither_intensity = 0.0
scene.cycles.use_denoising = False
scene.cycles.samples = 10
scene.cycles.sampling_pattern = 'TABULATED_SOBOL'
scene.cycles.light_sampling_threshold = 0.0
scene.cycles.use_adaptive_sampling = False
scene.cycles.use_light_tree = False
scene.cycles.blur_glossy = 0.0
scene.cycles.volume_bounces = 1
scene.cycles.pixel_filter_type = 'GAUSSIAN'
scene.cycles.sample_clamp_indirect = 0.0
scene.view_settings.view_transform = 'Standard'
bpy.context.view_layer.update()

# ---- added for rendering (the .blend has no active camera and no usable light): camera, sun
cam_auto = bpy.data.cameras.new('AutoCamera')
cam_auto.lens = 50.0
cam_auto.sensor_width = 36.0
cam_auto.clip_end = 18786.6
ob_auto_camera = bpy.data.objects.new('AutoCamera', cam_auto)
scene.collection.objects.link(ob_auto_camera)
ob_auto_camera.location = (2453.3, -2325.55, 903.67)
ob_auto_camera.rotation_euler = (1.09748, -7.21219e-08, 0.694738)
scene.camera = ob_auto_camera
light_auto_sun = bpy.data.lights.new('AutoSun', 'SUN')
light_auto_sun.energy = 3.0
light_auto_sun.angle = 0.0523599
ob_auto_sun = bpy.data.objects.new('AutoSun', light_auto_sun)
scene.collection.objects.link(ob_auto_sun)
ob_auto_sun.rotation_euler = (0.872665, 0.174533, 0.523599)
bpy.context.view_layer.update()
